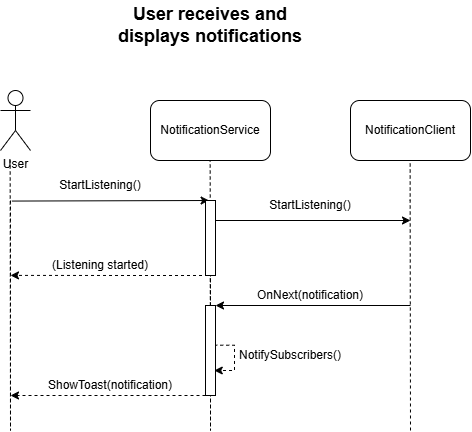

The diagram above was exported from draw.io. Its source (the exported page's mxGraphModel, read from the mxfile embedded in the PNG):
<mxGraphModel dx="870" dy="525" grid="1" gridSize="10" guides="1" tooltips="1" connect="1" arrows="1" fold="1" page="1" pageScale="1" pageWidth="827" pageHeight="1169" math="0" shadow="0">
  <root>
    <mxCell id="0" />
    <mxCell id="1" parent="0" />
    <mxCell id="BpIxAhePUupQK6wRkccG-2" parent="1" style="rounded=1;whiteSpace=wrap;html=1;" value="NotificationService" vertex="1">
      <mxGeometry height="60" width="120" x="320" y="140" as="geometry" />
    </mxCell>
    <mxCell id="BpIxAhePUupQK6wRkccG-3" parent="1" style="rounded=1;whiteSpace=wrap;html=1;" value="NotificationClient" vertex="1">
      <mxGeometry height="60" width="120" x="520" y="140" as="geometry" />
    </mxCell>
    <mxCell id="BpIxAhePUupQK6wRkccG-4" edge="1" parent="1" style="endArrow=none;dashed=1;html=1;rounded=0;" value="">
      <mxGeometry height="50" relative="1" width="50" as="geometry">
        <Array as="points">
          <mxPoint x="180" y="470" />
        </Array>
        <mxPoint x="180" y="240" as="sourcePoint" />
        <mxPoint x="179.66" y="200" as="targetPoint" />
      </mxGeometry>
    </mxCell>
    <mxCell id="BpIxAhePUupQK6wRkccG-7" edge="1" parent="1" source="BpIxAhePUupQK6wRkccG-32" style="endArrow=none;dashed=1;html=1;rounded=0;" value="">
      <mxGeometry height="50" relative="1" width="50" as="geometry">
        <Array as="points" />
        <mxPoint x="380.00000000000006" y="240" as="sourcePoint" />
        <mxPoint x="379.66" y="200" as="targetPoint" />
      </mxGeometry>
    </mxCell>
    <mxCell id="BpIxAhePUupQK6wRkccG-8" edge="1" parent="1" style="endArrow=none;dashed=1;html=1;rounded=0;" value="">
      <mxGeometry height="50" relative="1" width="50" as="geometry">
        <Array as="points">
          <mxPoint x="579.66" y="240" />
        </Array>
        <mxPoint x="580" y="470" as="sourcePoint" />
        <mxPoint x="579.66" y="200" as="targetPoint" />
      </mxGeometry>
    </mxCell>
    <mxCell id="BpIxAhePUupQK6wRkccG-19" edge="1" parent="1" style="edgeStyle=orthogonalEdgeStyle;rounded=0;orthogonalLoop=1;jettySize=auto;html=1;entryX=0.75;entryY=0;entryDx=0;entryDy=0;dashed=1;">
      <mxGeometry relative="1" as="geometry">
        <Array as="points">
          <mxPoint x="404" y="410" />
        </Array>
        <mxPoint x="383.75" y="384.6928879310344" as="sourcePoint" />
        <mxPoint x="383.75" y="410" as="targetPoint" />
      </mxGeometry>
    </mxCell>
    <mxCell id="BpIxAhePUupQK6wRkccG-13" edge="1" parent="1" style="endArrow=classic;html=1;rounded=0;entryX=0.162;entryY=0.868;entryDx=0;entryDy=0;entryPerimeter=0;" value="">
      <mxGeometry height="50" relative="1" width="50" as="geometry">
        <mxPoint x="181.38" y="240.56" as="sourcePoint" />
        <mxPoint x="378.62" y="239.99999999999994" as="targetPoint" />
      </mxGeometry>
    </mxCell>
    <mxCell id="BpIxAhePUupQK6wRkccG-14" parent="1" style="text;html=1;whiteSpace=wrap;strokeColor=none;fillColor=none;align=center;verticalAlign=middle;rounded=0;" value="StartListening()" vertex="1">
      <mxGeometry height="30" width="60" x="240" y="210" as="geometry" />
    </mxCell>
    <mxCell id="BpIxAhePUupQK6wRkccG-17" edge="1" parent="1" style="endArrow=classic;html=1;rounded=0;entryX=0;entryY=0;entryDx=0;entryDy=0;" target="BpIxAhePUupQK6wRkccG-32" value="">
      <mxGeometry height="50" relative="1" width="50" as="geometry">
        <mxPoint x="580" y="345" as="sourcePoint" />
        <mxPoint x="382.22" y="350" as="targetPoint" />
      </mxGeometry>
    </mxCell>
    <mxCell id="BpIxAhePUupQK6wRkccG-18" parent="1" style="text;html=1;whiteSpace=wrap;strokeColor=none;fillColor=none;align=center;verticalAlign=middle;rounded=0;" value="OnNext(notification)" vertex="1">
      <mxGeometry height="30" width="60" x="450" y="320" as="geometry" />
    </mxCell>
    <mxCell id="BpIxAhePUupQK6wRkccG-20" parent="1" style="text;html=1;whiteSpace=wrap;strokeColor=none;fillColor=none;align=center;verticalAlign=middle;rounded=0;" value="NotifySubscribers()" vertex="1">
      <mxGeometry height="30" width="60" x="430" y="380" as="geometry" />
    </mxCell>
    <mxCell id="BpIxAhePUupQK6wRkccG-21" edge="1" parent="1" source="BpIxAhePUupQK6wRkccG-32" style="endArrow=classic;html=1;rounded=0;dashed=1;exitX=1;exitY=1;exitDx=0;exitDy=0;" value="">
      <mxGeometry height="50" relative="1" width="50" as="geometry">
        <Array as="points" />
        <mxPoint x="380" y="440" as="sourcePoint" />
        <mxPoint x="180" y="435" as="targetPoint" />
      </mxGeometry>
    </mxCell>
    <mxCell id="BpIxAhePUupQK6wRkccG-22" parent="1" style="text;html=1;whiteSpace=wrap;strokeColor=none;fillColor=none;align=center;verticalAlign=middle;rounded=0;" value="ShowToast(notification)" vertex="1">
      <mxGeometry height="30" width="80" x="240" y="410" as="geometry" />
    </mxCell>
    <mxCell id="BpIxAhePUupQK6wRkccG-23" parent="1" style="shape=umlActor;verticalLabelPosition=bottom;verticalAlign=top;html=1;outlineConnect=0;" value="User" vertex="1">
      <mxGeometry height="60" width="30" x="170" y="130" as="geometry" />
    </mxCell>
    <mxCell id="BpIxAhePUupQK6wRkccG-29" edge="1" parent="1" style="endArrow=classic;html=1;rounded=0;" value="">
      <mxGeometry height="50" relative="1" width="50" as="geometry">
        <mxPoint x="379" y="260" as="sourcePoint" />
        <mxPoint x="580" y="260" as="targetPoint" />
      </mxGeometry>
    </mxCell>
    <mxCell id="BpIxAhePUupQK6wRkccG-30" parent="1" style="text;html=1;whiteSpace=wrap;strokeColor=none;fillColor=none;align=center;verticalAlign=middle;rounded=0;" value="StartListening()" vertex="1">
      <mxGeometry height="30" width="60" x="450" y="230" as="geometry" />
    </mxCell>
    <mxCell id="BpIxAhePUupQK6wRkccG-33" edge="1" parent="1" source="BpIxAhePUupQK6wRkccG-36" style="endArrow=none;dashed=1;html=1;rounded=0;" target="BpIxAhePUupQK6wRkccG-32" value="">
      <mxGeometry height="50" relative="1" width="50" as="geometry">
        <Array as="points">
          <mxPoint x="379.66" y="240" />
        </Array>
        <mxPoint x="380.00000000000006" y="240" as="sourcePoint" />
        <mxPoint x="379.66" y="200" as="targetPoint" />
      </mxGeometry>
    </mxCell>
    <mxCell id="BpIxAhePUupQK6wRkccG-37" edge="1" parent="1" style="endArrow=none;dashed=1;html=1;rounded=0;" target="BpIxAhePUupQK6wRkccG-36" value="">
      <mxGeometry height="50" relative="1" width="50" as="geometry">
        <Array as="points">
          <mxPoint x="380" y="470" />
        </Array>
        <mxPoint x="380.00000000000006" y="240" as="sourcePoint" />
        <mxPoint x="380" y="345" as="targetPoint" />
      </mxGeometry>
    </mxCell>
    <mxCell id="BpIxAhePUupQK6wRkccG-39" edge="1" parent="1" source="BpIxAhePUupQK6wRkccG-36" style="edgeStyle=orthogonalEdgeStyle;rounded=0;orthogonalLoop=1;jettySize=auto;html=1;exitX=1;exitY=0.75;exitDx=0;exitDy=0;dashed=1;">
      <mxGeometry relative="1" as="geometry">
        <Array as="points">
          <mxPoint x="300" y="315" />
          <mxPoint x="300" y="315" />
        </Array>
        <mxPoint x="180" y="314.8947368421052" as="targetPoint" />
      </mxGeometry>
    </mxCell>
    <mxCell id="BpIxAhePUupQK6wRkccG-36" parent="1" style="rounded=0;whiteSpace=wrap;html=1;rotation=90;" value="" vertex="1">
      <mxGeometry height="10" width="75" x="342.5" y="272.5" as="geometry" />
    </mxCell>
    <mxCell id="BpIxAhePUupQK6wRkccG-32" parent="1" style="rounded=0;whiteSpace=wrap;html=1;rotation=90;" value="" vertex="1">
      <mxGeometry height="10" width="90" x="335" y="385" as="geometry" />
    </mxCell>
    <mxCell id="BpIxAhePUupQK6wRkccG-40" parent="1" style="text;html=1;whiteSpace=wrap;strokeColor=none;fillColor=none;align=center;verticalAlign=middle;rounded=0;" value="(Listening started)" vertex="1">
      <mxGeometry height="30" width="100" x="220" y="290" as="geometry" />
    </mxCell>
    <mxCell id="BpIxAhePUupQK6wRkccG-41" parent="1" style="text;html=1;whiteSpace=wrap;align=center;verticalAlign=middle;rounded=0;fontSize=18;" value="&lt;b&gt;User receives and displays notifications&lt;/b&gt;" vertex="1">
      <mxGeometry height="50" width="200" x="280" y="40" as="geometry" />
    </mxCell>
  </root>
</mxGraphModel>